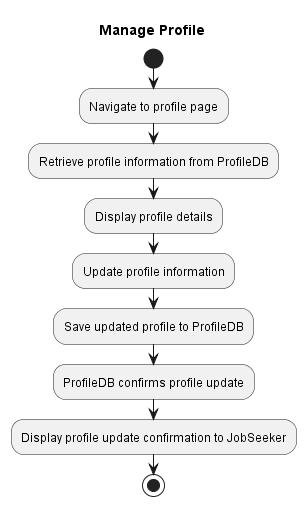

The diagram above was rendered by PlantUML. Its source (embedded in the PNG):
@startuml Manage Profile
title Manage Profile

start

:Navigate to profile page;
:Retrieve profile information from ProfileDB;
:Display profile details;

:Update profile information;

:Save updated profile to ProfileDB;
:ProfileDB confirms profile update;

:Display profile update confirmation to JobSeeker;

stop

@enduml